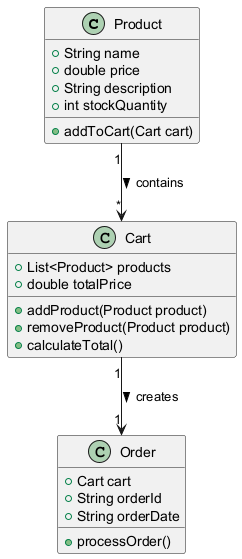

The diagram above was rendered by PlantUML. Its source (embedded in the PNG):
@startuml
class Product {
    +String name
    +double price
    +String description
    +int stockQuantity
    +addToCart(Cart cart)
}

class Cart {
    +List<Product> products
    +double totalPrice
    +addProduct(Product product)
    +removeProduct(Product product)
    +calculateTotal()
}

class Order {
    +Cart cart
    +String orderId
    +String orderDate
    +processOrder()
}

Product "1" --> "*" Cart : contains >
Cart "1" --> "1" Order : creates >
@enduml